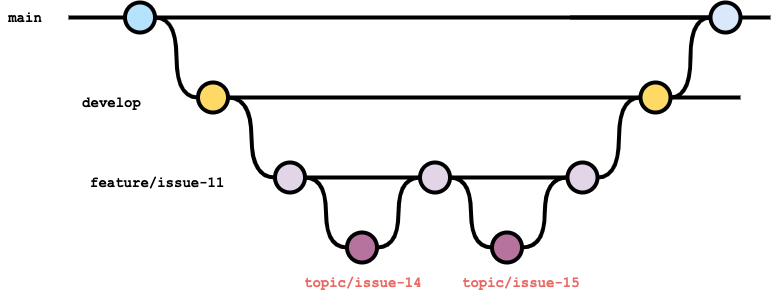

The diagram above was exported from draw.io. Its source (the exported page's mxGraphModel, read from the mxfile embedded in the PNG):
<mxGraphModel dx="983" dy="-30" grid="1" gridSize="10" guides="1" tooltips="1" connect="1" arrows="1" fold="1" page="1" pageScale="1" pageWidth="827" pageHeight="1169" math="0" shadow="0">
  <root>
    <mxCell id="0" />
    <mxCell id="1" parent="0" />
    <mxCell id="29" value="" style="edgeStyle=orthogonalEdgeStyle;rounded=0;html=1;jettySize=auto;orthogonalLoop=1;plain-blue;endArrow=none;endFill=0;strokeWidth=4;strokeColor=#000000;" edge="1" parent="1" source="31" target="33">
      <mxGeometry x="153.5" y="220" as="geometry" />
    </mxCell>
    <mxCell id="30" style="edgeStyle=orthogonalEdgeStyle;curved=1;rounded=0;html=1;exitX=1;exitY=0.5;exitPerimeter=0;entryX=0;entryY=0.5;entryPerimeter=0;endArrow=none;endFill=0;jettySize=auto;orthogonalLoop=1;strokeWidth=4;fontSize=15;" edge="1" parent="1" source="31" target="36">
      <mxGeometry relative="1" as="geometry" />
    </mxCell>
    <mxCell id="31" value="" style="verticalLabelPosition=bottom;verticalAlign=top;html=1;strokeWidth=4;shape=mxgraph.flowchart.on-page_reference;plain-blue;gradientColor=none;fillColor=#B5E3Fe;strokeColor=#000000;" vertex="1" parent="1">
      <mxGeometry x="153.5" y="1240" width="30" height="30" as="geometry" />
    </mxCell>
    <mxCell id="32" value="" style="edgeStyle=orthogonalEdgeStyle;curved=1;rounded=0;orthogonalLoop=1;jettySize=auto;html=1;endArrow=none;endFill=0;strokeWidth=4;fontFamily=Courier New;fontSize=16;" edge="1" parent="1" source="33">
      <mxGeometry relative="1" as="geometry">
        <mxPoint x="599" y="1255" as="targetPoint" />
      </mxGeometry>
    </mxCell>
    <mxCell id="33" value="" style="verticalLabelPosition=bottom;verticalAlign=top;html=1;strokeWidth=4;shape=mxgraph.flowchart.on-page_reference;plain-blue;gradientColor=none;strokeColor=#000000;" vertex="1" parent="1">
      <mxGeometry x="739" y="1240" width="30" height="30" as="geometry" />
    </mxCell>
    <mxCell id="34" value="" style="edgeStyle=orthogonalEdgeStyle;rounded=0;html=1;jettySize=auto;orthogonalLoop=1;strokeWidth=4;endArrow=none;endFill=0;" edge="1" parent="1" target="31">
      <mxGeometry x="53.5" y="220" as="geometry">
        <mxPoint x="97" y="1255" as="sourcePoint" />
      </mxGeometry>
    </mxCell>
    <mxCell id="35" value="main" style="text;html=1;strokeColor=none;fillColor=none;align=center;verticalAlign=middle;whiteSpace=wrap;overflow=hidden;fontSize=14;fontStyle=1;fontFamily=Courier New;" vertex="1" parent="1">
      <mxGeometry x="29" y="1245" width="50" height="20" as="geometry" />
    </mxCell>
    <mxCell id="36" value="" style="verticalLabelPosition=bottom;verticalAlign=top;html=1;strokeWidth=4;shape=mxgraph.flowchart.on-page_reference;plain-purple;gradientColor=none;strokeColor=#000000;fillColor=#FFD966;" vertex="1" parent="1">
      <mxGeometry x="226.5" y="1320" width="30" height="30" as="geometry" />
    </mxCell>
    <mxCell id="37" value="develop" style="text;html=1;strokeColor=none;fillColor=none;align=center;verticalAlign=middle;whiteSpace=wrap;overflow=hidden;fontSize=14;fontStyle=1;fontFamily=Courier New;" vertex="1" parent="1">
      <mxGeometry x="59" y="1330" width="162.5" height="20" as="geometry" />
    </mxCell>
    <mxCell id="38" value="feature/issue-11" style="text;html=1;strokeColor=none;fillColor=none;align=left;verticalAlign=middle;whiteSpace=wrap;overflow=hidden;fontSize=14;fontStyle=1;fontFamily=Courier New;" vertex="1" parent="1">
      <mxGeometry x="117.12" y="1410" width="162.5" height="20" as="geometry" />
    </mxCell>
    <mxCell id="39" style="edgeStyle=orthogonalEdgeStyle;curved=1;rounded=0;html=1;exitX=1;exitY=0.5;exitPerimeter=0;entryX=0;entryY=0.5;entryPerimeter=0;endArrow=none;endFill=0;jettySize=auto;orthogonalLoop=1;strokeWidth=4;fontSize=15;exitDx=0;exitDy=0;entryDx=0;entryDy=0;" edge="1" parent="1" source="36" target="43">
      <mxGeometry relative="1" as="geometry">
        <mxPoint x="194" y="1265" as="sourcePoint" />
        <mxPoint x="298.5" y="1405" as="targetPoint" />
      </mxGeometry>
    </mxCell>
    <mxCell id="40" value="" style="edgeStyle=orthogonalEdgeStyle;rounded=0;html=1;jettySize=auto;orthogonalLoop=1;plain-blue;endArrow=none;endFill=0;strokeWidth=4;strokeColor=#000000;exitX=1;exitY=0.5;exitDx=0;exitDy=0;exitPerimeter=0;entryX=0;entryY=0.5;entryDx=0;entryDy=0;entryPerimeter=0;" edge="1" parent="1" source="36" target="41">
      <mxGeometry x="153.5" y="220" as="geometry">
        <mxPoint x="194" y="1265" as="sourcePoint" />
        <mxPoint x="369" y="1335" as="targetPoint" />
      </mxGeometry>
    </mxCell>
    <mxCell id="41" value="" style="verticalLabelPosition=bottom;verticalAlign=top;html=1;strokeWidth=4;shape=mxgraph.flowchart.on-page_reference;plain-purple;gradientColor=none;strokeColor=#000000;fillColor=#FFD966;" vertex="1" parent="1">
      <mxGeometry x="669" y="1320" width="30" height="30" as="geometry" />
    </mxCell>
    <mxCell id="42" value="" style="edgeStyle=orthogonalEdgeStyle;curved=1;rounded=0;orthogonalLoop=1;jettySize=auto;html=1;endArrow=none;endFill=0;strokeWidth=4;fontFamily=Courier New;fontSize=16;exitX=1;exitY=0.5;exitDx=0;exitDy=0;exitPerimeter=0;" edge="1" parent="1" source="41">
      <mxGeometry relative="1" as="geometry">
        <mxPoint x="769" y="1335" as="targetPoint" />
        <mxPoint x="484" y="1265" as="sourcePoint" />
      </mxGeometry>
    </mxCell>
    <mxCell id="43" value="" style="verticalLabelPosition=bottom;verticalAlign=top;html=1;strokeWidth=4;shape=mxgraph.flowchart.on-page_reference;plain-purple;gradientColor=none;strokeColor=#000000;fillColor=#E1D5E7;" vertex="1" parent="1">
      <mxGeometry x="303.5" y="1400" width="30" height="30" as="geometry" />
    </mxCell>
    <mxCell id="44" value="" style="verticalLabelPosition=bottom;verticalAlign=top;html=1;strokeWidth=4;shape=mxgraph.flowchart.on-page_reference;plain-purple;gradientColor=none;strokeColor=#000000;fillColor=#B5739D;" vertex="1" parent="1">
      <mxGeometry x="375.5" y="1470" width="30" height="30" as="geometry" />
    </mxCell>
    <mxCell id="45" value="" style="verticalLabelPosition=bottom;verticalAlign=top;html=1;strokeWidth=4;shape=mxgraph.flowchart.on-page_reference;plain-purple;gradientColor=none;strokeColor=#000000;fillColor=#E1D5E7;" vertex="1" parent="1">
      <mxGeometry x="448.5" y="1400" width="30" height="30" as="geometry" />
    </mxCell>
    <mxCell id="46" style="edgeStyle=orthogonalEdgeStyle;curved=1;rounded=0;html=1;exitX=1;exitY=0.5;exitPerimeter=0;entryX=0;entryY=0.5;entryPerimeter=0;endArrow=none;endFill=0;jettySize=auto;orthogonalLoop=1;strokeWidth=4;fontSize=15;exitDx=0;exitDy=0;entryDx=0;entryDy=0;" edge="1" parent="1" source="43" target="44">
      <mxGeometry relative="1" as="geometry">
        <mxPoint x="271" y="1345" as="sourcePoint" />
        <mxPoint x="314" y="1425" as="targetPoint" />
      </mxGeometry>
    </mxCell>
    <mxCell id="47" value="" style="edgeStyle=orthogonalEdgeStyle;rounded=0;html=1;jettySize=auto;orthogonalLoop=1;plain-blue;endArrow=none;endFill=0;strokeWidth=4;strokeColor=#000000;exitX=1;exitY=0.5;exitDx=0;exitDy=0;exitPerimeter=0;" edge="1" parent="1" source="43">
      <mxGeometry x="153.5" y="220" as="geometry">
        <mxPoint x="271" y="1345" as="sourcePoint" />
        <mxPoint x="446" y="1415" as="targetPoint" />
      </mxGeometry>
    </mxCell>
    <mxCell id="48" style="edgeStyle=orthogonalEdgeStyle;curved=1;rounded=0;html=1;exitX=1;exitY=0.5;exitPerimeter=0;entryX=0;entryY=0.5;entryPerimeter=0;endArrow=none;endFill=0;jettySize=auto;orthogonalLoop=1;strokeWidth=4;fontSize=15;exitDx=0;exitDy=0;entryDx=0;entryDy=0;" edge="1" parent="1" source="44" target="45">
      <mxGeometry relative="1" as="geometry">
        <mxPoint x="344" y="1425" as="sourcePoint" />
        <mxPoint x="386" y="1495" as="targetPoint" />
      </mxGeometry>
    </mxCell>
    <mxCell id="49" value="" style="verticalLabelPosition=bottom;verticalAlign=top;html=1;strokeWidth=4;shape=mxgraph.flowchart.on-page_reference;plain-purple;gradientColor=none;strokeColor=#000000;fillColor=#B5739D;" vertex="1" parent="1">
      <mxGeometry x="520.5" y="1470" width="30" height="30" as="geometry" />
    </mxCell>
    <mxCell id="50" value="" style="edgeStyle=orthogonalEdgeStyle;rounded=0;html=1;jettySize=auto;orthogonalLoop=1;plain-blue;endArrow=none;endFill=0;strokeWidth=4;strokeColor=#000000;exitX=1;exitY=0.5;exitDx=0;exitDy=0;exitPerimeter=0;" edge="1" parent="1" source="45" target="51">
      <mxGeometry x="153.5" y="220" as="geometry">
        <mxPoint x="479" y="1415" as="sourcePoint" />
        <mxPoint x="616" y="1415" as="targetPoint" />
      </mxGeometry>
    </mxCell>
    <mxCell id="51" value="" style="verticalLabelPosition=bottom;verticalAlign=top;html=1;strokeWidth=4;shape=mxgraph.flowchart.on-page_reference;plain-purple;gradientColor=none;strokeColor=#000000;fillColor=#E1D5E7;" vertex="1" parent="1">
      <mxGeometry x="596" y="1400" width="30" height="30" as="geometry" />
    </mxCell>
    <mxCell id="52" style="edgeStyle=orthogonalEdgeStyle;curved=1;rounded=0;html=1;exitX=0;exitY=0.5;exitPerimeter=0;entryX=1;entryY=0.5;entryPerimeter=0;endArrow=none;endFill=0;jettySize=auto;orthogonalLoop=1;strokeWidth=4;fontSize=15;exitDx=0;exitDy=0;entryDx=0;entryDy=0;" edge="1" parent="1" source="49" target="45">
      <mxGeometry relative="1" as="geometry">
        <mxPoint x="416" y="1495" as="sourcePoint" />
        <mxPoint x="459" y="1425" as="targetPoint" />
      </mxGeometry>
    </mxCell>
    <mxCell id="53" style="edgeStyle=orthogonalEdgeStyle;curved=1;rounded=0;html=1;exitX=0;exitY=0.5;exitPerimeter=0;entryX=1;entryY=0.5;entryPerimeter=0;endArrow=none;endFill=0;jettySize=auto;orthogonalLoop=1;strokeWidth=4;fontSize=15;exitDx=0;exitDy=0;entryDx=0;entryDy=0;" edge="1" parent="1" source="51" target="49">
      <mxGeometry relative="1" as="geometry">
        <mxPoint x="531" y="1495" as="sourcePoint" />
        <mxPoint x="489" y="1425" as="targetPoint" />
      </mxGeometry>
    </mxCell>
    <mxCell id="54" value="" style="edgeStyle=orthogonalEdgeStyle;curved=1;rounded=0;orthogonalLoop=1;jettySize=auto;html=1;endArrow=none;endFill=0;strokeWidth=4;fontFamily=Courier New;fontSize=16;exitX=1;exitY=0.5;exitDx=0;exitDy=0;exitPerimeter=0;entryX=0;entryY=0.5;entryDx=0;entryDy=0;entryPerimeter=0;" edge="1" parent="1" source="51" target="41">
      <mxGeometry relative="1" as="geometry">
        <mxPoint x="676" y="1415" as="targetPoint" />
        <mxPoint x="561" y="1345" as="sourcePoint" />
      </mxGeometry>
    </mxCell>
    <mxCell id="55" value="" style="edgeStyle=orthogonalEdgeStyle;curved=1;rounded=0;orthogonalLoop=1;jettySize=auto;html=1;endArrow=none;endFill=0;strokeWidth=4;fontFamily=Courier New;fontSize=16;exitX=1;exitY=0.5;exitDx=0;exitDy=0;exitPerimeter=0;" edge="1" parent="1" source="33">
      <mxGeometry relative="1" as="geometry">
        <mxPoint x="799" y="1255" as="targetPoint" />
        <mxPoint x="709" y="1345" as="sourcePoint" />
      </mxGeometry>
    </mxCell>
    <mxCell id="56" value="" style="edgeStyle=orthogonalEdgeStyle;curved=1;rounded=0;orthogonalLoop=1;jettySize=auto;html=1;endArrow=none;endFill=0;strokeWidth=4;fontFamily=Courier New;fontSize=16;exitX=1;exitY=0.5;exitDx=0;exitDy=0;exitPerimeter=0;entryX=0;entryY=0.5;entryDx=0;entryDy=0;entryPerimeter=0;" edge="1" parent="1" source="41" target="33">
      <mxGeometry relative="1" as="geometry">
        <mxPoint x="679" y="1345" as="targetPoint" />
        <mxPoint x="636" y="1425" as="sourcePoint" />
      </mxGeometry>
    </mxCell>
    <mxCell id="57" value="topic/issue-14" style="text;html=1;strokeColor=none;fillColor=none;align=left;verticalAlign=middle;whiteSpace=wrap;overflow=hidden;fontSize=14;fontStyle=1;fontFamily=Courier New;fontColor=#EA6B66;" vertex="1" parent="1">
      <mxGeometry x="330.5" y="1510" width="120" height="20" as="geometry" />
    </mxCell>
    <mxCell id="58" value="topic/issue-15" style="text;html=1;strokeColor=none;fillColor=none;align=left;verticalAlign=middle;whiteSpace=wrap;overflow=hidden;fontSize=14;fontStyle=1;fontFamily=Courier New;fontColor=#EA6B66;" vertex="1" parent="1">
      <mxGeometry x="489" y="1510" width="120" height="20" as="geometry" />
    </mxCell>
  </root>
</mxGraphModel>